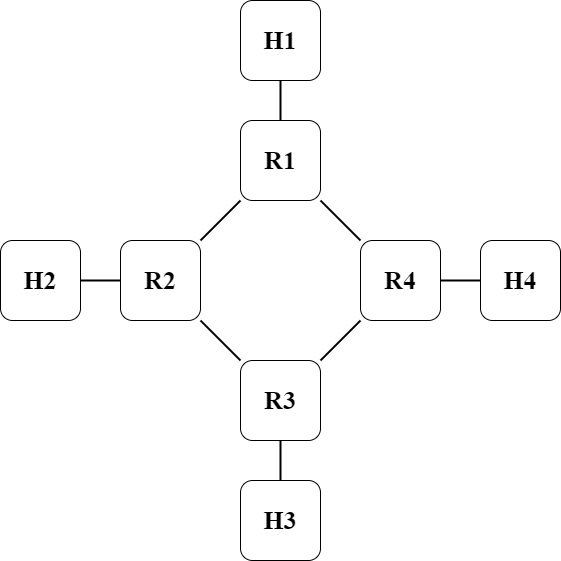

The diagram above was exported from draw.io. Its source (the exported page's mxGraphModel, read from the mxfile embedded in the PNG):
<mxGraphModel dx="326" dy="471" grid="1" gridSize="10" guides="1" tooltips="1" connect="1" arrows="1" fold="1" page="1" pageScale="1" pageWidth="827" pageHeight="1169" math="0" shadow="0">
  <root>
    <mxCell id="0" />
    <mxCell id="1" parent="0" />
    <mxCell id="3" value="R1" style="rounded=1;whiteSpace=wrap;html=1;fontFamily=Times New Roman;fontStyle=1;fontSize=26;" parent="1" vertex="1">
      <mxGeometry x="520" y="200" width="80" height="80" as="geometry" />
    </mxCell>
    <mxCell id="12" style="edgeStyle=none;html=1;exitX=1;exitY=0;exitDx=0;exitDy=0;entryX=0;entryY=1;entryDx=0;entryDy=0;strokeWidth=2;endArrow=none;endFill=0;" edge="1" parent="1" source="4" target="3">
      <mxGeometry relative="1" as="geometry" />
    </mxCell>
    <mxCell id="13" style="edgeStyle=none;html=1;exitX=1;exitY=1;exitDx=0;exitDy=0;entryX=0;entryY=0;entryDx=0;entryDy=0;strokeWidth=2;endArrow=none;endFill=0;" edge="1" parent="1" source="4" target="5">
      <mxGeometry relative="1" as="geometry" />
    </mxCell>
    <mxCell id="4" value="R2" style="rounded=1;whiteSpace=wrap;html=1;fontFamily=Times New Roman;fontStyle=1;fontSize=26;" parent="1" vertex="1">
      <mxGeometry x="400" y="320" width="80" height="80" as="geometry" />
    </mxCell>
    <mxCell id="14" style="edgeStyle=none;html=1;exitX=1;exitY=0;exitDx=0;exitDy=0;entryX=0;entryY=1;entryDx=0;entryDy=0;strokeWidth=2;endArrow=none;endFill=0;" edge="1" parent="1" source="5" target="6">
      <mxGeometry relative="1" as="geometry" />
    </mxCell>
    <mxCell id="18" style="edgeStyle=none;html=1;exitX=0.5;exitY=1;exitDx=0;exitDy=0;entryX=0.5;entryY=0;entryDx=0;entryDy=0;strokeWidth=2;endArrow=none;endFill=0;" edge="1" parent="1" source="5" target="10">
      <mxGeometry relative="1" as="geometry" />
    </mxCell>
    <mxCell id="5" value="R3" style="rounded=1;whiteSpace=wrap;html=1;fontFamily=Times New Roman;fontStyle=1;fontSize=26;" parent="1" vertex="1">
      <mxGeometry x="520" y="440" width="80" height="80" as="geometry" />
    </mxCell>
    <mxCell id="15" style="edgeStyle=none;html=1;exitX=0;exitY=0;exitDx=0;exitDy=0;entryX=1;entryY=1;entryDx=0;entryDy=0;strokeWidth=2;endArrow=none;endFill=0;" edge="1" parent="1" source="6" target="3">
      <mxGeometry relative="1" as="geometry" />
    </mxCell>
    <mxCell id="17" style="edgeStyle=none;html=1;exitX=1;exitY=0.5;exitDx=0;exitDy=0;entryX=0;entryY=0.5;entryDx=0;entryDy=0;strokeWidth=2;endArrow=none;endFill=0;" edge="1" parent="1" source="6" target="9">
      <mxGeometry relative="1" as="geometry" />
    </mxCell>
    <mxCell id="6" value="R4" style="rounded=1;whiteSpace=wrap;html=1;fontFamily=Times New Roman;fontStyle=1;fontSize=26;" parent="1" vertex="1">
      <mxGeometry x="640" y="320" width="80" height="80" as="geometry" />
    </mxCell>
    <mxCell id="11" style="edgeStyle=none;html=1;exitX=1;exitY=0.5;exitDx=0;exitDy=0;endArrow=none;endFill=0;strokeWidth=2;" edge="1" parent="1" source="7" target="4">
      <mxGeometry relative="1" as="geometry" />
    </mxCell>
    <mxCell id="7" value="H2" style="rounded=1;whiteSpace=wrap;html=1;fontFamily=Times New Roman;fontStyle=1;fontSize=26;" parent="1" vertex="1">
      <mxGeometry x="280" y="320" width="80" height="80" as="geometry" />
    </mxCell>
    <mxCell id="16" style="edgeStyle=none;html=1;exitX=0.5;exitY=1;exitDx=0;exitDy=0;entryX=0.5;entryY=0;entryDx=0;entryDy=0;strokeWidth=2;endArrow=none;endFill=0;" edge="1" parent="1" source="8" target="3">
      <mxGeometry relative="1" as="geometry" />
    </mxCell>
    <mxCell id="8" value="H1" style="rounded=1;whiteSpace=wrap;html=1;fontFamily=Times New Roman;fontStyle=1;fontSize=26;" parent="1" vertex="1">
      <mxGeometry x="520" y="80" width="80" height="80" as="geometry" />
    </mxCell>
    <mxCell id="9" value="H4" style="rounded=1;whiteSpace=wrap;html=1;fontFamily=Times New Roman;fontStyle=1;fontSize=26;" parent="1" vertex="1">
      <mxGeometry x="760" y="320" width="80" height="80" as="geometry" />
    </mxCell>
    <mxCell id="10" value="H3" style="rounded=1;whiteSpace=wrap;html=1;fontFamily=Times New Roman;fontStyle=1;fontSize=26;" parent="1" vertex="1">
      <mxGeometry x="520" y="560" width="80" height="80" as="geometry" />
    </mxCell>
  </root>
</mxGraphModel>